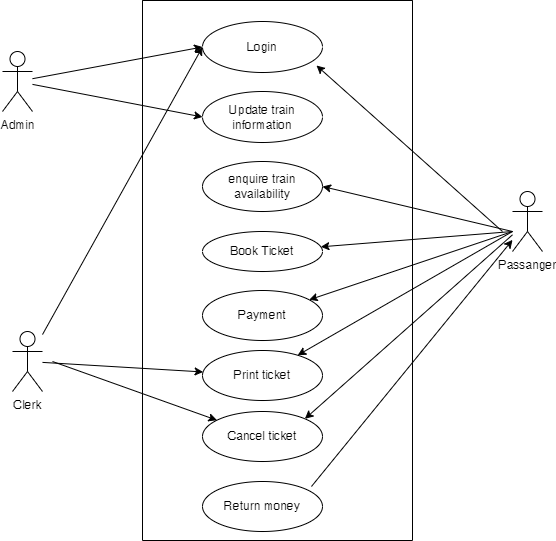

The diagram above was exported from draw.io. Its source (the exported page's mxGraphModel, read from the mxfile embedded in the PNG):
<mxGraphModel dx="868" dy="425" grid="1" gridSize="10" guides="1" tooltips="1" connect="1" arrows="1" fold="1" page="1" pageScale="1" pageWidth="827" pageHeight="1169" math="0" shadow="0">
  <root>
    <mxCell id="0" />
    <mxCell id="1" parent="0" />
    <mxCell id="SLUVXklnuMRypag1MK02-2" value="" style="swimlane;startSize=0;" vertex="1" parent="1">
      <mxGeometry x="270" y="39" width="270" height="540" as="geometry" />
    </mxCell>
    <mxCell id="SLUVXklnuMRypag1MK02-13" value="Return money" style="ellipse;whiteSpace=wrap;html=1;" vertex="1" parent="SLUVXklnuMRypag1MK02-2">
      <mxGeometry x="60" y="481" width="120" height="50" as="geometry" />
    </mxCell>
    <mxCell id="SLUVXklnuMRypag1MK02-12" value="Cancel ticket" style="ellipse;whiteSpace=wrap;html=1;" vertex="1" parent="SLUVXklnuMRypag1MK02-2">
      <mxGeometry x="60" y="411" width="120" height="50" as="geometry" />
    </mxCell>
    <mxCell id="SLUVXklnuMRypag1MK02-11" value="Print ticket" style="ellipse;whiteSpace=wrap;html=1;" vertex="1" parent="SLUVXklnuMRypag1MK02-2">
      <mxGeometry x="60" y="350" width="120" height="50" as="geometry" />
    </mxCell>
    <mxCell id="SLUVXklnuMRypag1MK02-10" value="Payment" style="ellipse;whiteSpace=wrap;html=1;" vertex="1" parent="SLUVXklnuMRypag1MK02-2">
      <mxGeometry x="60" y="290" width="120" height="50" as="geometry" />
    </mxCell>
    <mxCell id="SLUVXklnuMRypag1MK02-9" value="Book Ticket" style="ellipse;whiteSpace=wrap;html=1;" vertex="1" parent="SLUVXklnuMRypag1MK02-2">
      <mxGeometry x="60" y="231" width="120" height="40" as="geometry" />
    </mxCell>
    <mxCell id="SLUVXklnuMRypag1MK02-8" value="enquire train availability" style="ellipse;whiteSpace=wrap;html=1;" vertex="1" parent="SLUVXklnuMRypag1MK02-2">
      <mxGeometry x="60" y="161" width="120" height="50" as="geometry" />
    </mxCell>
    <mxCell id="SLUVXklnuMRypag1MK02-7" value="Update train information" style="ellipse;whiteSpace=wrap;html=1;" vertex="1" parent="SLUVXklnuMRypag1MK02-2">
      <mxGeometry x="60" y="91" width="120" height="51" as="geometry" />
    </mxCell>
    <mxCell id="SLUVXklnuMRypag1MK02-6" value="Login" style="ellipse;whiteSpace=wrap;html=1;" vertex="1" parent="SLUVXklnuMRypag1MK02-2">
      <mxGeometry x="60" y="21" width="120" height="51" as="geometry" />
    </mxCell>
    <mxCell id="SLUVXklnuMRypag1MK02-3" value="Admin" style="shape=umlActor;verticalLabelPosition=bottom;verticalAlign=top;html=1;outlineConnect=0;" vertex="1" parent="1">
      <mxGeometry x="130" y="90" width="30" height="60" as="geometry" />
    </mxCell>
    <mxCell id="SLUVXklnuMRypag1MK02-4" value="Passanger" style="shape=umlActor;verticalLabelPosition=bottom;verticalAlign=top;html=1;outlineConnect=0;" vertex="1" parent="1">
      <mxGeometry x="640" y="230" width="30" height="60" as="geometry" />
    </mxCell>
    <mxCell id="SLUVXklnuMRypag1MK02-5" value="Clerk" style="shape=umlActor;verticalLabelPosition=bottom;verticalAlign=top;html=1;outlineConnect=0;" vertex="1" parent="1">
      <mxGeometry x="140" y="370" width="30" height="60" as="geometry" />
    </mxCell>
    <mxCell id="SLUVXklnuMRypag1MK02-14" value="" style="endArrow=classic;html=1;rounded=0;entryX=0;entryY=0.5;entryDx=0;entryDy=0;" edge="1" parent="1" source="SLUVXklnuMRypag1MK02-3" target="SLUVXklnuMRypag1MK02-6">
      <mxGeometry width="50" height="50" relative="1" as="geometry">
        <mxPoint x="390" y="160" as="sourcePoint" />
        <mxPoint x="440" y="110" as="targetPoint" />
      </mxGeometry>
    </mxCell>
    <mxCell id="SLUVXklnuMRypag1MK02-15" value="" style="endArrow=classic;html=1;rounded=0;entryX=0;entryY=0.5;entryDx=0;entryDy=0;" edge="1" parent="1" source="SLUVXklnuMRypag1MK02-3" target="SLUVXklnuMRypag1MK02-7">
      <mxGeometry width="50" height="50" relative="1" as="geometry">
        <mxPoint x="390" y="160" as="sourcePoint" />
        <mxPoint x="440" y="110" as="targetPoint" />
      </mxGeometry>
    </mxCell>
    <mxCell id="SLUVXklnuMRypag1MK02-16" value="" style="endArrow=classic;html=1;rounded=0;entryX=0;entryY=0.5;entryDx=0;entryDy=0;" edge="1" parent="1" source="SLUVXklnuMRypag1MK02-5" target="SLUVXklnuMRypag1MK02-6">
      <mxGeometry width="50" height="50" relative="1" as="geometry">
        <mxPoint x="390" y="360" as="sourcePoint" />
        <mxPoint x="440" y="310" as="targetPoint" />
      </mxGeometry>
    </mxCell>
    <mxCell id="SLUVXklnuMRypag1MK02-17" value="" style="endArrow=classic;html=1;rounded=0;" edge="1" parent="1" source="SLUVXklnuMRypag1MK02-5" target="SLUVXklnuMRypag1MK02-11">
      <mxGeometry width="50" height="50" relative="1" as="geometry">
        <mxPoint x="390" y="290" as="sourcePoint" />
        <mxPoint x="440" y="240" as="targetPoint" />
      </mxGeometry>
    </mxCell>
    <mxCell id="SLUVXklnuMRypag1MK02-18" value="" style="endArrow=classic;html=1;rounded=0;" edge="1" parent="1" target="SLUVXklnuMRypag1MK02-12">
      <mxGeometry width="50" height="50" relative="1" as="geometry">
        <mxPoint x="180" y="400" as="sourcePoint" />
        <mxPoint x="440" y="240" as="targetPoint" />
      </mxGeometry>
    </mxCell>
    <mxCell id="SLUVXklnuMRypag1MK02-19" value="" style="endArrow=classic;html=1;rounded=0;exitX=0.908;exitY=0.1;exitDx=0;exitDy=0;exitPerimeter=0;" edge="1" parent="1" source="SLUVXklnuMRypag1MK02-13" target="SLUVXklnuMRypag1MK02-4">
      <mxGeometry width="50" height="50" relative="1" as="geometry">
        <mxPoint x="390" y="490" as="sourcePoint" />
        <mxPoint x="440" y="440" as="targetPoint" />
      </mxGeometry>
    </mxCell>
    <mxCell id="SLUVXklnuMRypag1MK02-20" value="" style="endArrow=classic;html=1;rounded=0;entryX=1;entryY=0;entryDx=0;entryDy=0;" edge="1" parent="1" source="SLUVXklnuMRypag1MK02-4" target="SLUVXklnuMRypag1MK02-12">
      <mxGeometry width="50" height="50" relative="1" as="geometry">
        <mxPoint x="390" y="490" as="sourcePoint" />
        <mxPoint x="440" y="440" as="targetPoint" />
      </mxGeometry>
    </mxCell>
    <mxCell id="SLUVXklnuMRypag1MK02-21" value="" style="endArrow=classic;html=1;rounded=0;" edge="1" parent="1" target="SLUVXklnuMRypag1MK02-11">
      <mxGeometry width="50" height="50" relative="1" as="geometry">
        <mxPoint x="640" y="270" as="sourcePoint" />
        <mxPoint x="440" y="440" as="targetPoint" />
      </mxGeometry>
    </mxCell>
    <mxCell id="SLUVXklnuMRypag1MK02-22" value="" style="endArrow=classic;html=1;rounded=0;" edge="1" parent="1" target="SLUVXklnuMRypag1MK02-10">
      <mxGeometry width="50" height="50" relative="1" as="geometry">
        <mxPoint x="640" y="270" as="sourcePoint" />
        <mxPoint x="440" y="250" as="targetPoint" />
      </mxGeometry>
    </mxCell>
    <mxCell id="SLUVXklnuMRypag1MK02-23" value="" style="endArrow=classic;html=1;rounded=0;" edge="1" parent="1" target="SLUVXklnuMRypag1MK02-9">
      <mxGeometry width="50" height="50" relative="1" as="geometry">
        <mxPoint x="640" y="270" as="sourcePoint" />
        <mxPoint x="440" y="250" as="targetPoint" />
      </mxGeometry>
    </mxCell>
    <mxCell id="SLUVXklnuMRypag1MK02-24" value="" style="endArrow=classic;html=1;rounded=0;entryX=1;entryY=0.5;entryDx=0;entryDy=0;" edge="1" parent="1" target="SLUVXklnuMRypag1MK02-8">
      <mxGeometry width="50" height="50" relative="1" as="geometry">
        <mxPoint x="640" y="270" as="sourcePoint" />
        <mxPoint x="440" y="250" as="targetPoint" />
      </mxGeometry>
    </mxCell>
    <mxCell id="SLUVXklnuMRypag1MK02-25" value="" style="endArrow=classic;html=1;rounded=0;entryX=0.95;entryY=0.863;entryDx=0;entryDy=0;entryPerimeter=0;" edge="1" parent="1" target="SLUVXklnuMRypag1MK02-6">
      <mxGeometry width="50" height="50" relative="1" as="geometry">
        <mxPoint x="630" y="270" as="sourcePoint" />
        <mxPoint x="440" y="250" as="targetPoint" />
      </mxGeometry>
    </mxCell>
  </root>
</mxGraphModel>